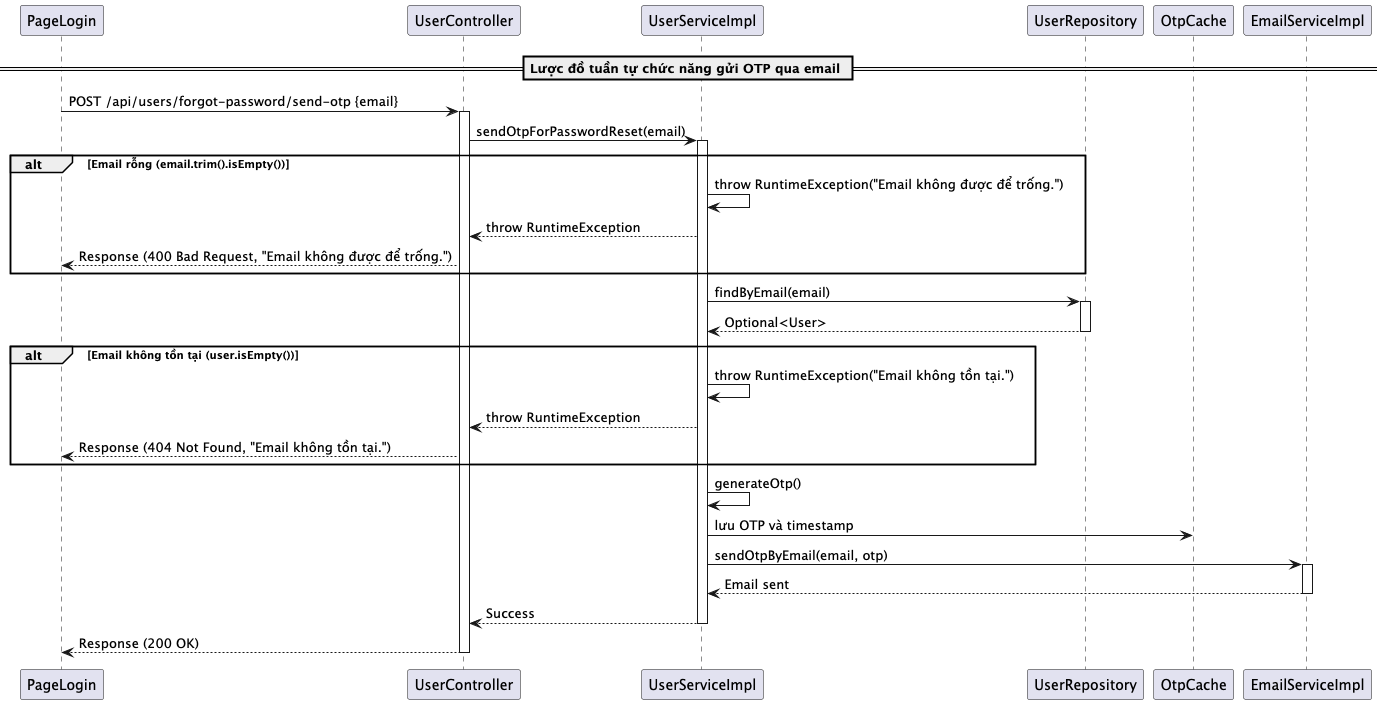

The diagram above was rendered by PlantUML. Its source (embedded in the PNG):
@startuml SendOtpFunction

participant PageLogin
participant UserController
participant UserServiceImpl as UserService
participant UserRepository
participant OtpCache
participant EmailServiceImpl as EmailService

== Lược đồ tuần tự chức năng gửi OTP qua email ==

PageLogin -> UserController: POST /api/users/forgot-password/send-otp {email}
activate UserController

UserController -> UserService: sendOtpForPasswordReset(email)
activate UserService

alt Email rỗng (email.trim().isEmpty())
    UserService -> UserService: throw RuntimeException("Email không được để trống.")
    UserService --> UserController: throw RuntimeException
    UserController --> PageLogin: Response (400 Bad Request, "Email không được để trống.")

end

UserService -> UserRepository: findByEmail(email)
activate UserRepository
UserRepository --> UserService: Optional<User>
deactivate UserRepository

alt Email không tồn tại (user.isEmpty())
    UserService -> UserService: throw RuntimeException("Email không tồn tại.")
    UserService --> UserController: throw RuntimeException
    UserController --> PageLogin: Response (404 Not Found, "Email không tồn tại.")
end

UserService -> UserService: generateOtp()
UserService -> OtpCache: lưu OTP và timestamp

UserService -> EmailService: sendOtpByEmail(email, otp)
activate EmailService
EmailService --> UserService: Email sent
deactivate EmailService

UserService --> UserController: Success
deactivate UserService

UserController --> PageLogin: Response (200 OK)
deactivate UserController

@enduml